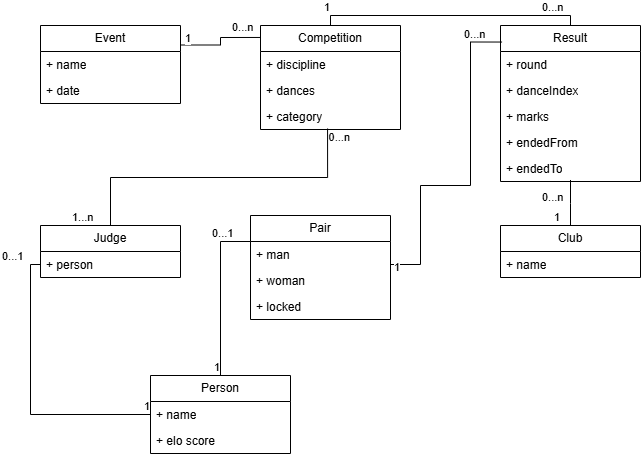

The diagram above was exported from draw.io. Its source (the exported page's mxGraphModel, read from the mxfile embedded in the PNG):
<mxGraphModel dx="935" dy="649" grid="1" gridSize="10" guides="1" tooltips="1" connect="1" arrows="1" fold="1" page="1" pageScale="1" pageWidth="850" pageHeight="1100" math="0" shadow="0">
  <root>
    <mxCell id="0" />
    <mxCell id="1" parent="0" />
    <mxCell id="HD3-gr2CGAyR-Sd_0M3L-3" value="Competition" style="swimlane;fontStyle=0;childLayout=stackLayout;horizontal=1;startSize=26;fillColor=none;horizontalStack=0;resizeParent=1;resizeParentMax=0;resizeLast=0;collapsible=1;marginBottom=0;whiteSpace=wrap;html=1;" parent="1" vertex="1">
      <mxGeometry x="320" y="40" width="140" height="104" as="geometry">
        <mxRectangle x="340" y="30" width="100" height="30" as="alternateBounds" />
      </mxGeometry>
    </mxCell>
    <mxCell id="HD3-gr2CGAyR-Sd_0M3L-5" value="+ discipline" style="text;strokeColor=none;fillColor=none;align=left;verticalAlign=top;spacingLeft=4;spacingRight=4;overflow=hidden;rotatable=0;points=[[0,0.5],[1,0.5]];portConstraint=eastwest;whiteSpace=wrap;html=1;" parent="HD3-gr2CGAyR-Sd_0M3L-3" vertex="1">
      <mxGeometry y="26" width="140" height="26" as="geometry" />
    </mxCell>
    <mxCell id="HD3-gr2CGAyR-Sd_0M3L-6" value="+ dances" style="text;strokeColor=none;fillColor=none;align=left;verticalAlign=top;spacingLeft=4;spacingRight=4;overflow=hidden;rotatable=0;points=[[0,0.5],[1,0.5]];portConstraint=eastwest;whiteSpace=wrap;html=1;" parent="HD3-gr2CGAyR-Sd_0M3L-3" vertex="1">
      <mxGeometry y="52" width="140" height="26" as="geometry" />
    </mxCell>
    <mxCell id="HD3-gr2CGAyR-Sd_0M3L-8" value="+ category" style="text;strokeColor=none;fillColor=none;align=left;verticalAlign=top;spacingLeft=4;spacingRight=4;overflow=hidden;rotatable=0;points=[[0,0.5],[1,0.5]];portConstraint=eastwest;whiteSpace=wrap;html=1;" parent="HD3-gr2CGAyR-Sd_0M3L-3" vertex="1">
      <mxGeometry y="78" width="140" height="26" as="geometry" />
    </mxCell>
    <mxCell id="HD3-gr2CGAyR-Sd_0M3L-10" value="Event" style="swimlane;fontStyle=0;childLayout=stackLayout;horizontal=1;startSize=26;fillColor=none;horizontalStack=0;resizeParent=1;resizeParentMax=0;resizeLast=0;collapsible=1;marginBottom=0;whiteSpace=wrap;html=1;" parent="1" vertex="1">
      <mxGeometry x="100" y="40" width="140" height="78" as="geometry">
        <mxRectangle x="340" y="30" width="100" height="30" as="alternateBounds" />
      </mxGeometry>
    </mxCell>
    <mxCell id="HD3-gr2CGAyR-Sd_0M3L-11" value="+ name" style="text;strokeColor=none;fillColor=none;align=left;verticalAlign=top;spacingLeft=4;spacingRight=4;overflow=hidden;rotatable=0;points=[[0,0.5],[1,0.5]];portConstraint=eastwest;whiteSpace=wrap;html=1;" parent="HD3-gr2CGAyR-Sd_0M3L-10" vertex="1">
      <mxGeometry y="26" width="140" height="26" as="geometry" />
    </mxCell>
    <mxCell id="HD3-gr2CGAyR-Sd_0M3L-12" value="+ date" style="text;strokeColor=none;fillColor=none;align=left;verticalAlign=top;spacingLeft=4;spacingRight=4;overflow=hidden;rotatable=0;points=[[0,0.5],[1,0.5]];portConstraint=eastwest;whiteSpace=wrap;html=1;" parent="HD3-gr2CGAyR-Sd_0M3L-10" vertex="1">
      <mxGeometry y="52" width="140" height="26" as="geometry" />
    </mxCell>
    <mxCell id="HD3-gr2CGAyR-Sd_0M3L-14" value="Result" style="swimlane;fontStyle=0;childLayout=stackLayout;horizontal=1;startSize=26;fillColor=none;horizontalStack=0;resizeParent=1;resizeParentMax=0;resizeLast=0;collapsible=1;marginBottom=0;whiteSpace=wrap;html=1;" parent="1" vertex="1">
      <mxGeometry x="560" y="40" width="140" height="156" as="geometry">
        <mxRectangle x="340" y="30" width="100" height="30" as="alternateBounds" />
      </mxGeometry>
    </mxCell>
    <mxCell id="HD3-gr2CGAyR-Sd_0M3L-15" value="+ round" style="text;strokeColor=none;fillColor=none;align=left;verticalAlign=top;spacingLeft=4;spacingRight=4;overflow=hidden;rotatable=0;points=[[0,0.5],[1,0.5]];portConstraint=eastwest;whiteSpace=wrap;html=1;" parent="HD3-gr2CGAyR-Sd_0M3L-14" vertex="1">
      <mxGeometry y="26" width="140" height="26" as="geometry" />
    </mxCell>
    <mxCell id="HD3-gr2CGAyR-Sd_0M3L-16" value="+ danceIndex" style="text;strokeColor=none;fillColor=none;align=left;verticalAlign=top;spacingLeft=4;spacingRight=4;overflow=hidden;rotatable=0;points=[[0,0.5],[1,0.5]];portConstraint=eastwest;whiteSpace=wrap;html=1;" parent="HD3-gr2CGAyR-Sd_0M3L-14" vertex="1">
      <mxGeometry y="52" width="140" height="26" as="geometry" />
    </mxCell>
    <mxCell id="HD3-gr2CGAyR-Sd_0M3L-17" value="+ marks" style="text;strokeColor=none;fillColor=none;align=left;verticalAlign=top;spacingLeft=4;spacingRight=4;overflow=hidden;rotatable=0;points=[[0,0.5],[1,0.5]];portConstraint=eastwest;whiteSpace=wrap;html=1;" parent="HD3-gr2CGAyR-Sd_0M3L-14" vertex="1">
      <mxGeometry y="78" width="140" height="26" as="geometry" />
    </mxCell>
    <mxCell id="HD3-gr2CGAyR-Sd_0M3L-18" value="+ endedFrom" style="text;strokeColor=none;fillColor=none;align=left;verticalAlign=top;spacingLeft=4;spacingRight=4;overflow=hidden;rotatable=0;points=[[0,0.5],[1,0.5]];portConstraint=eastwest;whiteSpace=wrap;html=1;" parent="HD3-gr2CGAyR-Sd_0M3L-14" vertex="1">
      <mxGeometry y="104" width="140" height="26" as="geometry" />
    </mxCell>
    <mxCell id="HD3-gr2CGAyR-Sd_0M3L-19" value="+ endedTo" style="text;strokeColor=none;fillColor=none;align=left;verticalAlign=top;spacingLeft=4;spacingRight=4;overflow=hidden;rotatable=0;points=[[0,0.5],[1,0.5]];portConstraint=eastwest;whiteSpace=wrap;html=1;" parent="HD3-gr2CGAyR-Sd_0M3L-14" vertex="1">
      <mxGeometry y="130" width="140" height="26" as="geometry" />
    </mxCell>
    <mxCell id="HD3-gr2CGAyR-Sd_0M3L-20" value="Pair" style="swimlane;fontStyle=0;childLayout=stackLayout;horizontal=1;startSize=26;fillColor=none;horizontalStack=0;resizeParent=1;resizeParentMax=0;resizeLast=0;collapsible=1;marginBottom=0;whiteSpace=wrap;html=1;" parent="1" vertex="1">
      <mxGeometry x="310" y="230" width="140" height="104" as="geometry">
        <mxRectangle x="340" y="30" width="100" height="30" as="alternateBounds" />
      </mxGeometry>
    </mxCell>
    <mxCell id="HD3-gr2CGAyR-Sd_0M3L-21" value="+ man" style="text;strokeColor=none;fillColor=none;align=left;verticalAlign=top;spacingLeft=4;spacingRight=4;overflow=hidden;rotatable=0;points=[[0,0.5],[1,0.5]];portConstraint=eastwest;whiteSpace=wrap;html=1;" parent="HD3-gr2CGAyR-Sd_0M3L-20" vertex="1">
      <mxGeometry y="26" width="140" height="26" as="geometry" />
    </mxCell>
    <mxCell id="SmLOBirzXkCEaGNE_5tZ-9" value="+ woman" style="text;strokeColor=none;fillColor=none;align=left;verticalAlign=top;spacingLeft=4;spacingRight=4;overflow=hidden;rotatable=0;points=[[0,0.5],[1,0.5]];portConstraint=eastwest;whiteSpace=wrap;html=1;" parent="HD3-gr2CGAyR-Sd_0M3L-20" vertex="1">
      <mxGeometry y="52" width="140" height="26" as="geometry" />
    </mxCell>
    <mxCell id="HD3-gr2CGAyR-Sd_0M3L-22" value="+ locked" style="text;strokeColor=none;fillColor=none;align=left;verticalAlign=top;spacingLeft=4;spacingRight=4;overflow=hidden;rotatable=0;points=[[0,0.5],[1,0.5]];portConstraint=eastwest;whiteSpace=wrap;html=1;" parent="HD3-gr2CGAyR-Sd_0M3L-20" vertex="1">
      <mxGeometry y="78" width="140" height="26" as="geometry" />
    </mxCell>
    <mxCell id="HD3-gr2CGAyR-Sd_0M3L-26" value="Judge" style="swimlane;fontStyle=0;childLayout=stackLayout;horizontal=1;startSize=26;fillColor=none;horizontalStack=0;resizeParent=1;resizeParentMax=0;resizeLast=0;collapsible=1;marginBottom=0;whiteSpace=wrap;html=1;" parent="1" vertex="1">
      <mxGeometry x="100" y="240" width="140" height="52" as="geometry">
        <mxRectangle x="340" y="30" width="100" height="30" as="alternateBounds" />
      </mxGeometry>
    </mxCell>
    <mxCell id="HD3-gr2CGAyR-Sd_0M3L-27" value="+ person" style="text;strokeColor=none;fillColor=none;align=left;verticalAlign=top;spacingLeft=4;spacingRight=4;overflow=hidden;rotatable=0;points=[[0,0.5],[1,0.5]];portConstraint=eastwest;whiteSpace=wrap;html=1;" parent="HD3-gr2CGAyR-Sd_0M3L-26" vertex="1">
      <mxGeometry y="26" width="140" height="26" as="geometry" />
    </mxCell>
    <mxCell id="HD3-gr2CGAyR-Sd_0M3L-29" value="Club" style="swimlane;fontStyle=0;childLayout=stackLayout;horizontal=1;startSize=26;fillColor=none;horizontalStack=0;resizeParent=1;resizeParentMax=0;resizeLast=0;collapsible=1;marginBottom=0;whiteSpace=wrap;html=1;" parent="1" vertex="1">
      <mxGeometry x="560" y="240" width="140" height="52" as="geometry">
        <mxRectangle x="340" y="30" width="100" height="30" as="alternateBounds" />
      </mxGeometry>
    </mxCell>
    <mxCell id="HD3-gr2CGAyR-Sd_0M3L-30" value="+ name" style="text;strokeColor=none;fillColor=none;align=left;verticalAlign=top;spacingLeft=4;spacingRight=4;overflow=hidden;rotatable=0;points=[[0,0.5],[1,0.5]];portConstraint=eastwest;whiteSpace=wrap;html=1;" parent="HD3-gr2CGAyR-Sd_0M3L-29" vertex="1">
      <mxGeometry y="26" width="140" height="26" as="geometry" />
    </mxCell>
    <mxCell id="HD3-gr2CGAyR-Sd_0M3L-32" value="Person" style="swimlane;fontStyle=0;childLayout=stackLayout;horizontal=1;startSize=26;fillColor=none;horizontalStack=0;resizeParent=1;resizeParentMax=0;resizeLast=0;collapsible=1;marginBottom=0;whiteSpace=wrap;html=1;" parent="1" vertex="1">
      <mxGeometry x="210" y="390" width="140" height="78" as="geometry">
        <mxRectangle x="340" y="30" width="100" height="30" as="alternateBounds" />
      </mxGeometry>
    </mxCell>
    <mxCell id="HD3-gr2CGAyR-Sd_0M3L-33" value="+ name" style="text;strokeColor=none;fillColor=none;align=left;verticalAlign=top;spacingLeft=4;spacingRight=4;overflow=hidden;rotatable=0;points=[[0,0.5],[1,0.5]];portConstraint=eastwest;whiteSpace=wrap;html=1;" parent="HD3-gr2CGAyR-Sd_0M3L-32" vertex="1">
      <mxGeometry y="26" width="140" height="26" as="geometry" />
    </mxCell>
    <mxCell id="SmLOBirzXkCEaGNE_5tZ-1" value="+ elo score" style="text;strokeColor=none;fillColor=none;align=left;verticalAlign=top;spacingLeft=4;spacingRight=4;overflow=hidden;rotatable=0;points=[[0,0.5],[1,0.5]];portConstraint=eastwest;whiteSpace=wrap;html=1;" parent="HD3-gr2CGAyR-Sd_0M3L-32" vertex="1">
      <mxGeometry y="52" width="140" height="26" as="geometry" />
    </mxCell>
    <mxCell id="HD3-gr2CGAyR-Sd_0M3L-35" value="" style="endArrow=none;html=1;edgeStyle=orthogonalEdgeStyle;rounded=0;exitX=0;exitY=0.5;exitDx=0;exitDy=0;entryX=0;entryY=0.5;entryDx=0;entryDy=0;" parent="1" source="HD3-gr2CGAyR-Sd_0M3L-27" target="HD3-gr2CGAyR-Sd_0M3L-32" edge="1">
      <mxGeometry relative="1" as="geometry">
        <mxPoint x="340" y="320" as="sourcePoint" />
        <mxPoint x="500" y="320" as="targetPoint" />
      </mxGeometry>
    </mxCell>
    <mxCell id="HD3-gr2CGAyR-Sd_0M3L-36" value="0...1" style="edgeLabel;resizable=0;html=1;align=left;verticalAlign=bottom;" parent="HD3-gr2CGAyR-Sd_0M3L-35" connectable="0" vertex="1">
      <mxGeometry x="-1" relative="1" as="geometry">
        <mxPoint x="-40" as="offset" />
      </mxGeometry>
    </mxCell>
    <mxCell id="HD3-gr2CGAyR-Sd_0M3L-37" value="1" style="edgeLabel;resizable=0;html=1;align=right;verticalAlign=bottom;" parent="HD3-gr2CGAyR-Sd_0M3L-35" connectable="0" vertex="1">
      <mxGeometry x="1" relative="1" as="geometry" />
    </mxCell>
    <mxCell id="HD3-gr2CGAyR-Sd_0M3L-38" value="" style="endArrow=none;html=1;edgeStyle=orthogonalEdgeStyle;rounded=0;exitX=0;exitY=0.25;exitDx=0;exitDy=0;entryX=0.5;entryY=0;entryDx=0;entryDy=0;" parent="1" source="HD3-gr2CGAyR-Sd_0M3L-20" target="HD3-gr2CGAyR-Sd_0M3L-32" edge="1">
      <mxGeometry relative="1" as="geometry">
        <mxPoint x="110" y="289" as="sourcePoint" />
        <mxPoint x="220" y="426" as="targetPoint" />
      </mxGeometry>
    </mxCell>
    <mxCell id="HD3-gr2CGAyR-Sd_0M3L-39" value="0...1" style="edgeLabel;resizable=0;html=1;align=left;verticalAlign=bottom;" parent="HD3-gr2CGAyR-Sd_0M3L-38" connectable="0" vertex="1">
      <mxGeometry x="-1" relative="1" as="geometry">
        <mxPoint x="-40" as="offset" />
      </mxGeometry>
    </mxCell>
    <mxCell id="HD3-gr2CGAyR-Sd_0M3L-40" value="1" style="edgeLabel;resizable=0;html=1;align=right;verticalAlign=bottom;" parent="HD3-gr2CGAyR-Sd_0M3L-38" connectable="0" vertex="1">
      <mxGeometry x="1" relative="1" as="geometry" />
    </mxCell>
    <mxCell id="HD3-gr2CGAyR-Sd_0M3L-41" value="" style="endArrow=none;html=1;edgeStyle=orthogonalEdgeStyle;rounded=0;exitX=0.5;exitY=0.942;exitDx=0;exitDy=0;entryX=0.5;entryY=0;entryDx=0;entryDy=0;exitPerimeter=0;" parent="1" source="HD3-gr2CGAyR-Sd_0M3L-19" target="HD3-gr2CGAyR-Sd_0M3L-29" edge="1">
      <mxGeometry relative="1" as="geometry">
        <mxPoint x="330" y="270" as="sourcePoint" />
        <mxPoint x="290" y="400" as="targetPoint" />
        <Array as="points">
          <mxPoint x="630" y="218" />
          <mxPoint x="630" y="218" />
        </Array>
      </mxGeometry>
    </mxCell>
    <mxCell id="HD3-gr2CGAyR-Sd_0M3L-42" value="0...n" style="edgeLabel;resizable=0;html=1;align=left;verticalAlign=bottom;" parent="HD3-gr2CGAyR-Sd_0M3L-41" connectable="0" vertex="1">
      <mxGeometry x="-1" relative="1" as="geometry">
        <mxPoint x="-30" y="26" as="offset" />
      </mxGeometry>
    </mxCell>
    <mxCell id="HD3-gr2CGAyR-Sd_0M3L-43" value="1" style="edgeLabel;resizable=0;html=1;align=right;verticalAlign=bottom;" parent="HD3-gr2CGAyR-Sd_0M3L-41" connectable="0" vertex="1">
      <mxGeometry x="1" relative="1" as="geometry">
        <mxPoint x="-10" as="offset" />
      </mxGeometry>
    </mxCell>
    <mxCell id="HD3-gr2CGAyR-Sd_0M3L-44" value="" style="endArrow=none;html=1;edgeStyle=orthogonalEdgeStyle;rounded=0;exitX=0.011;exitY=0.106;exitDx=0;exitDy=0;entryX=1;entryY=0.5;entryDx=0;entryDy=0;exitPerimeter=0;" parent="1" source="HD3-gr2CGAyR-Sd_0M3L-14" target="HD3-gr2CGAyR-Sd_0M3L-21" edge="1">
      <mxGeometry relative="1" as="geometry">
        <mxPoint x="330" y="270" as="sourcePoint" />
        <mxPoint x="290" y="400" as="targetPoint" />
        <Array as="points">
          <mxPoint x="530" y="57" />
          <mxPoint x="530" y="200" />
          <mxPoint x="480" y="200" />
          <mxPoint x="480" y="279" />
        </Array>
      </mxGeometry>
    </mxCell>
    <mxCell id="HD3-gr2CGAyR-Sd_0M3L-45" value="0...n" style="edgeLabel;resizable=0;html=1;align=left;verticalAlign=bottom;" parent="HD3-gr2CGAyR-Sd_0M3L-44" connectable="0" vertex="1">
      <mxGeometry x="-1" relative="1" as="geometry">
        <mxPoint x="-40" as="offset" />
      </mxGeometry>
    </mxCell>
    <mxCell id="HD3-gr2CGAyR-Sd_0M3L-46" value="1" style="edgeLabel;resizable=0;html=1;align=right;verticalAlign=bottom;" parent="HD3-gr2CGAyR-Sd_0M3L-44" connectable="0" vertex="1">
      <mxGeometry x="1" relative="1" as="geometry">
        <mxPoint x="10" y="21" as="offset" />
      </mxGeometry>
    </mxCell>
    <mxCell id="HD3-gr2CGAyR-Sd_0M3L-48" value="" style="endArrow=none;html=1;edgeStyle=orthogonalEdgeStyle;rounded=0;exitX=0.5;exitY=0;exitDx=0;exitDy=0;entryX=0.5;entryY=0;entryDx=0;entryDy=0;" parent="1" source="HD3-gr2CGAyR-Sd_0M3L-14" target="HD3-gr2CGAyR-Sd_0M3L-3" edge="1">
      <mxGeometry relative="1" as="geometry">
        <mxPoint x="330" y="270" as="sourcePoint" />
        <mxPoint x="290" y="400" as="targetPoint" />
      </mxGeometry>
    </mxCell>
    <mxCell id="HD3-gr2CGAyR-Sd_0M3L-49" value="0...n" style="edgeLabel;resizable=0;html=1;align=left;verticalAlign=bottom;" parent="HD3-gr2CGAyR-Sd_0M3L-48" connectable="0" vertex="1">
      <mxGeometry x="-1" relative="1" as="geometry">
        <mxPoint x="-30" y="-10" as="offset" />
      </mxGeometry>
    </mxCell>
    <mxCell id="HD3-gr2CGAyR-Sd_0M3L-50" value="1" style="edgeLabel;resizable=0;html=1;align=right;verticalAlign=bottom;" parent="HD3-gr2CGAyR-Sd_0M3L-48" connectable="0" vertex="1">
      <mxGeometry x="1" relative="1" as="geometry">
        <mxPoint y="-10" as="offset" />
      </mxGeometry>
    </mxCell>
    <mxCell id="HD3-gr2CGAyR-Sd_0M3L-51" value="" style="endArrow=none;html=1;edgeStyle=orthogonalEdgeStyle;rounded=0;exitX=0;exitY=0.115;exitDx=0;exitDy=0;entryX=1;entryY=0.25;entryDx=0;entryDy=0;exitPerimeter=0;" parent="1" source="HD3-gr2CGAyR-Sd_0M3L-3" target="HD3-gr2CGAyR-Sd_0M3L-10" edge="1">
      <mxGeometry relative="1" as="geometry">
        <mxPoint x="640" y="50" as="sourcePoint" />
        <mxPoint x="400" y="50" as="targetPoint" />
      </mxGeometry>
    </mxCell>
    <mxCell id="HD3-gr2CGAyR-Sd_0M3L-52" value="0...n" style="edgeLabel;resizable=0;html=1;align=left;verticalAlign=bottom;" parent="HD3-gr2CGAyR-Sd_0M3L-51" connectable="0" vertex="1">
      <mxGeometry x="-1" relative="1" as="geometry">
        <mxPoint x="-30" y="-2" as="offset" />
      </mxGeometry>
    </mxCell>
    <mxCell id="HD3-gr2CGAyR-Sd_0M3L-53" value="1" style="edgeLabel;resizable=0;html=1;align=right;verticalAlign=bottom;" parent="HD3-gr2CGAyR-Sd_0M3L-51" connectable="0" vertex="1">
      <mxGeometry x="1" relative="1" as="geometry">
        <mxPoint x="11" y="1" as="offset" />
      </mxGeometry>
    </mxCell>
    <mxCell id="HD3-gr2CGAyR-Sd_0M3L-54" value="" style="endArrow=none;html=1;edgeStyle=orthogonalEdgeStyle;rounded=0;exitX=0.5;exitY=0;exitDx=0;exitDy=0;entryX=0.479;entryY=0.962;entryDx=0;entryDy=0;entryPerimeter=0;" parent="1" source="HD3-gr2CGAyR-Sd_0M3L-26" target="HD3-gr2CGAyR-Sd_0M3L-8" edge="1">
      <mxGeometry relative="1" as="geometry">
        <mxPoint x="110" y="289" as="sourcePoint" />
        <mxPoint x="220" y="426" as="targetPoint" />
      </mxGeometry>
    </mxCell>
    <mxCell id="HD3-gr2CGAyR-Sd_0M3L-55" value="1...n" style="edgeLabel;resizable=0;html=1;align=left;verticalAlign=bottom;" parent="HD3-gr2CGAyR-Sd_0M3L-54" connectable="0" vertex="1">
      <mxGeometry x="-1" relative="1" as="geometry">
        <mxPoint x="-40" as="offset" />
      </mxGeometry>
    </mxCell>
    <mxCell id="HD3-gr2CGAyR-Sd_0M3L-56" value="0...n" style="edgeLabel;resizable=0;html=1;align=right;verticalAlign=bottom;" parent="HD3-gr2CGAyR-Sd_0M3L-54" connectable="0" vertex="1">
      <mxGeometry x="1" relative="1" as="geometry">
        <mxPoint x="23" y="17" as="offset" />
      </mxGeometry>
    </mxCell>
  </root>
</mxGraphModel>